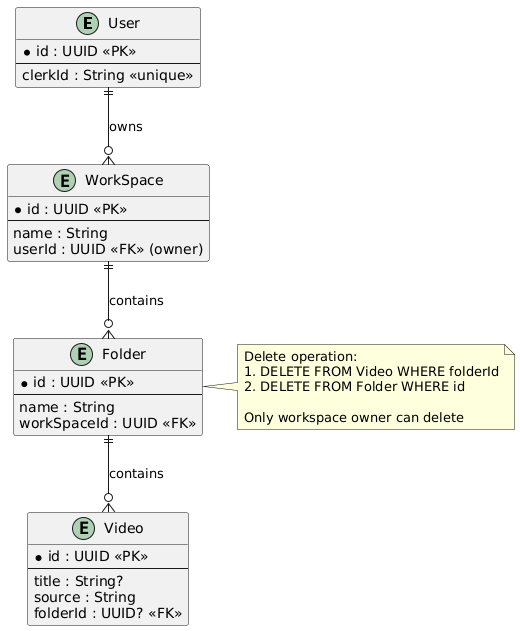

The diagram above was rendered by PlantUML. Its source (embedded in the PNG):
@startuml
entity "User" as user {
  * id : UUID <<PK>>
  --
  clerkId : String <<unique>>
}

entity "WorkSpace" as workspace {
  * id : UUID <<PK>>
  --
  name : String
  userId : UUID <<FK>> (owner)
}

entity "Folder" as folder {
  * id : UUID <<PK>>
  --
  name : String
  workSpaceId : UUID <<FK>>
}

entity "Video" as video {
  * id : UUID <<PK>>
  --
  title : String?
  source : String
  folderId : UUID? <<FK>>
}

note right of folder
  Delete operation:
  1. DELETE FROM Video WHERE folderId
  2. DELETE FROM Folder WHERE id
  
  Only workspace owner can delete
end note

user ||--o{ workspace : "owns"
workspace ||--o{ folder : "contains"
folder ||--o{ video : "contains"
@enduml